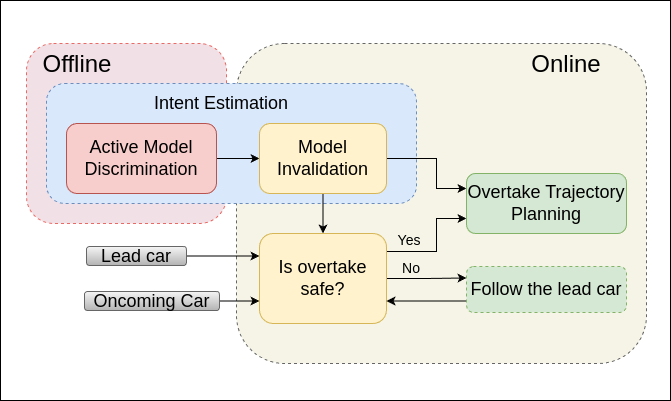

The diagram above was exported from draw.io. Its source (the exported page's mxGraphModel, read from the mxfile embedded in the PNG):
<mxGraphModel dx="1356" dy="764" grid="1" gridSize="10" guides="1" tooltips="1" connect="1" arrows="1" fold="1" page="1" pageScale="1" pageWidth="827" pageHeight="1169" math="0" shadow="0">
  <root>
    <mxCell id="0" />
    <mxCell id="1" parent="0" />
    <mxCell id="2" value="" style="rounded=1;whiteSpace=wrap;html=1;labelBackgroundColor=#9999FF;dashed=1;fillColor=#F5F4E6;strokeColor=#666666;fontColor=#333333;" vertex="1" parent="1">
      <mxGeometry x="330" y="63" width="410" height="320" as="geometry" />
    </mxCell>
    <mxCell id="3" value="" style="rounded=1;whiteSpace=wrap;html=1;labelBackgroundColor=#9999FF;fontColor=#000000;fillColor=#F1E0E5;dashed=1;strokeColor=#EA6B66;" vertex="1" parent="1">
      <mxGeometry x="120" y="63" width="200" height="180" as="geometry" />
    </mxCell>
    <mxCell id="4" value="" style="rounded=1;whiteSpace=wrap;html=1;dashed=1;labelBackgroundColor=none;strokeColor=#6c8ebf;fillColor=#dae8fc;" vertex="1" parent="1">
      <mxGeometry x="140" y="103" width="370" height="120" as="geometry" />
    </mxCell>
    <mxCell id="5" style="edgeStyle=orthogonalEdgeStyle;rounded=0;orthogonalLoop=1;jettySize=auto;html=1;exitX=1;exitY=0.5;exitDx=0;exitDy=0;entryX=0;entryY=0.5;entryDx=0;entryDy=0;" edge="1" source="6" target="9" parent="1">
      <mxGeometry relative="1" as="geometry" />
    </mxCell>
    <mxCell id="6" value="&lt;font style=&quot;font-size: 18px&quot;&gt;Active Model Discrimination&lt;/font&gt;" style="rounded=1;whiteSpace=wrap;html=1;fillColor=#f8cecc;strokeColor=#b85450;" vertex="1" parent="1">
      <mxGeometry x="160" y="143" width="150" height="70" as="geometry" />
    </mxCell>
    <mxCell id="7" style="edgeStyle=orthogonalEdgeStyle;rounded=0;orthogonalLoop=1;jettySize=auto;html=1;exitX=0.5;exitY=1;exitDx=0;exitDy=0;entryX=0.5;entryY=0;entryDx=0;entryDy=0;" edge="1" source="9" target="12" parent="1">
      <mxGeometry relative="1" as="geometry" />
    </mxCell>
    <mxCell id="8" style="edgeStyle=orthogonalEdgeStyle;rounded=0;orthogonalLoop=1;jettySize=auto;html=1;exitX=1;exitY=0.5;exitDx=0;exitDy=0;entryX=0;entryY=0.25;entryDx=0;entryDy=0;" edge="1" source="9" target="13" parent="1">
      <mxGeometry relative="1" as="geometry">
        <Array as="points">
          <mxPoint x="530" y="178" />
          <mxPoint x="530" y="208" />
        </Array>
      </mxGeometry>
    </mxCell>
    <mxCell id="9" value="&lt;font style=&quot;font-size: 18px&quot;&gt;Model Invalidation&lt;/font&gt;" style="rounded=1;whiteSpace=wrap;html=1;fillColor=#fff2cc;strokeColor=#d6b656;" vertex="1" parent="1">
      <mxGeometry x="353" y="143" width="127" height="70" as="geometry" />
    </mxCell>
    <mxCell id="10" style="edgeStyle=orthogonalEdgeStyle;rounded=0;orthogonalLoop=1;jettySize=auto;html=1;exitX=1;exitY=0.25;exitDx=0;exitDy=0;entryX=0;entryY=0.75;entryDx=0;entryDy=0;" edge="1" source="12" target="13" parent="1">
      <mxGeometry relative="1" as="geometry">
        <Array as="points">
          <mxPoint x="530" y="271" />
          <mxPoint x="530" y="238" />
        </Array>
      </mxGeometry>
    </mxCell>
    <mxCell id="11" style="edgeStyle=orthogonalEdgeStyle;rounded=0;orthogonalLoop=1;jettySize=auto;html=1;exitX=1;exitY=0.5;exitDx=0;exitDy=0;fontColor=#000000;entryX=0;entryY=0.25;entryDx=0;entryDy=0;" edge="1" source="12" target="18" parent="1">
      <mxGeometry relative="1" as="geometry">
        <mxPoint x="563" y="296" as="targetPoint" />
      </mxGeometry>
    </mxCell>
    <mxCell id="12" value="&lt;font style=&quot;font-size: 18px&quot;&gt;Is overtake safe?&lt;/font&gt;" style="rounded=1;whiteSpace=wrap;html=1;fillColor=#fff2cc;strokeColor=#d6b656;" vertex="1" parent="1">
      <mxGeometry x="353" y="253" width="127" height="90" as="geometry" />
    </mxCell>
    <mxCell id="13" value="&lt;font style=&quot;font-size: 18px&quot;&gt;Overtake Trajectory Planning&lt;/font&gt;" style="rounded=1;whiteSpace=wrap;html=1;fillColor=#d5e8d4;strokeColor=#82b366;" vertex="1" parent="1">
      <mxGeometry x="560" y="193" width="160" height="60" as="geometry" />
    </mxCell>
    <mxCell id="14" value="&lt;font style=&quot;font-size: 24px&quot;&gt;Offline&lt;/font&gt;" style="text;html=1;strokeColor=none;fillColor=none;align=center;verticalAlign=middle;whiteSpace=wrap;rounded=0;dashed=1;labelBackgroundColor=none;fontColor=#000000;" vertex="1" parent="1">
      <mxGeometry x="151" y="74" width="40" height="20" as="geometry" />
    </mxCell>
    <mxCell id="15" value="&lt;font style=&quot;font-size: 24px&quot;&gt;Online&lt;/font&gt;" style="text;html=1;strokeColor=none;fillColor=none;align=center;verticalAlign=middle;whiteSpace=wrap;rounded=0;dashed=1;labelBackgroundColor=none;fontColor=#000000;" vertex="1" parent="1">
      <mxGeometry x="640" y="74" width="40" height="20" as="geometry" />
    </mxCell>
    <mxCell id="16" value="&lt;font style=&quot;font-size: 14px&quot;&gt;Yes&lt;/font&gt;" style="text;html=1;strokeColor=none;fillColor=none;align=center;verticalAlign=middle;whiteSpace=wrap;rounded=0;dashed=1;labelBackgroundColor=none;fontColor=#000000;" vertex="1" parent="1">
      <mxGeometry x="483" y="250" width="40" height="20" as="geometry" />
    </mxCell>
    <mxCell id="17" style="edgeStyle=orthogonalEdgeStyle;rounded=0;orthogonalLoop=1;jettySize=auto;html=1;exitX=0;exitY=0.75;exitDx=0;exitDy=0;entryX=1;entryY=0.75;entryDx=0;entryDy=0;fontColor=#000000;" edge="1" source="18" target="12" parent="1">
      <mxGeometry relative="1" as="geometry" />
    </mxCell>
    <mxCell id="18" value="&lt;font style=&quot;font-size: 18px&quot;&gt;Follow the lead car&lt;/font&gt;" style="rounded=1;whiteSpace=wrap;html=1;dashed=1;labelBackgroundColor=none;strokeColor=#82b366;fillColor=#d5e8d4;" vertex="1" parent="1">
      <mxGeometry x="560" y="286" width="160" height="46" as="geometry" />
    </mxCell>
    <mxCell id="19" value="&lt;font style=&quot;font-size: 14px&quot;&gt;No&lt;/font&gt;" style="text;html=1;strokeColor=none;fillColor=none;align=center;verticalAlign=middle;whiteSpace=wrap;rounded=0;dashed=1;labelBackgroundColor=none;fontColor=#000000;" vertex="1" parent="1">
      <mxGeometry x="485" y="278" width="40" height="20" as="geometry" />
    </mxCell>
    <mxCell id="20" value="&lt;font style=&quot;font-size: 18px&quot;&gt;Intent Estimation&lt;/font&gt;" style="text;html=1;strokeColor=none;fillColor=none;align=center;verticalAlign=middle;whiteSpace=wrap;rounded=0;dashed=1;labelBackgroundColor=none;fontColor=#000000;" vertex="1" parent="1">
      <mxGeometry x="240" y="113" width="150" height="20" as="geometry" />
    </mxCell>
    <mxCell id="21" style="edgeStyle=orthogonalEdgeStyle;rounded=0;orthogonalLoop=1;jettySize=auto;html=1;exitX=1;exitY=0.5;exitDx=0;exitDy=0;entryX=0;entryY=0.25;entryDx=0;entryDy=0;" edge="1" source="22" target="12" parent="1">
      <mxGeometry relative="1" as="geometry" />
    </mxCell>
    <mxCell id="22" value="&lt;font style=&quot;font-size: 18px&quot;&gt;Lead car&lt;/font&gt;" style="rounded=1;whiteSpace=wrap;html=1;fillColor=#f5f5f5;strokeColor=#666666;gradientColor=#b3b3b3;" vertex="1" parent="1">
      <mxGeometry x="180" y="266" width="100" height="19" as="geometry" />
    </mxCell>
    <mxCell id="23" style="edgeStyle=orthogonalEdgeStyle;rounded=0;orthogonalLoop=1;jettySize=auto;html=1;exitX=1;exitY=0.5;exitDx=0;exitDy=0;entryX=0;entryY=0.75;entryDx=0;entryDy=0;" edge="1" source="24" target="12" parent="1">
      <mxGeometry relative="1" as="geometry" />
    </mxCell>
    <mxCell id="24" value="&lt;font style=&quot;font-size: 18px&quot;&gt;Oncoming Car&lt;/font&gt;" style="rounded=1;whiteSpace=wrap;html=1;fillColor=#f5f5f5;strokeColor=#666666;gradientColor=#b3b3b3;" vertex="1" parent="1">
      <mxGeometry x="178" y="311" width="135" height="19" as="geometry" />
    </mxCell>
    <mxCell id="25" value="" style="rounded=0;whiteSpace=wrap;html=1;fillColor=none;" vertex="1" parent="1">
      <mxGeometry x="94" y="20" width="670" height="400" as="geometry" />
    </mxCell>
  </root>
</mxGraphModel>